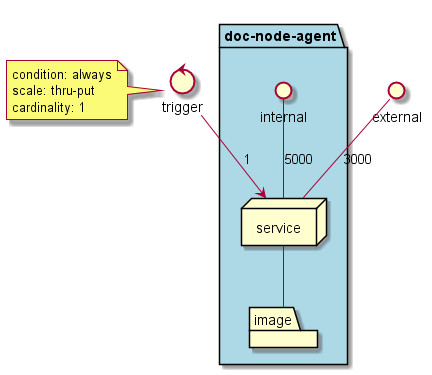

The diagram above was rendered by PlantUML. Its source (embedded in the PNG):
@startuml

interface external
control trigger

package  "doc-node-agent" #lightblue {
  interface internal
  node service
  folder image
}
service -- image
external -- service : 3000
internal -- service : 5000

trigger --> service : 1
note left of trigger
condition: always
scale: thru-put
cardinality: 1
end note
@enduml